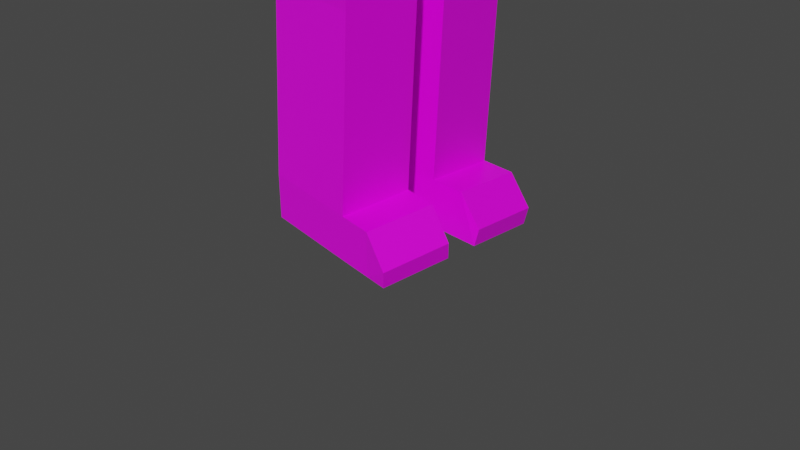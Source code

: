 # Source: Ludzik7-textured-1.blend  (saved by Blender 2.92.15; exported with 4.5.12 LTS)
import bpy
from mathutils import Matrix  # noqa: F401  (used for matrix-valued properties, if any)

bpy.ops.wm.read_factory_settings(use_empty=True)
scene = bpy.context.scene
scene.name = 'Scene'

# ---- collections
col_collection = bpy.data.collections.new('Collection'); scene.collection.children.link(col_collection)

# ---- images (referenced by path relative to the original .blend; pixels are not part of the script)
import os
ASSET_DIR = os.environ.get("B2B_ASSET_DIR", "")  # directory of the original .blend (textures are referenced by path, not embedded)
HERE = os.path.dirname(os.path.abspath(__file__))  # packed textures are extracted next to this script under _unpacked/

def load_image(name, relpath, width, height, colorspace="sRGB"):
    """Load a texture the original file referenced (path relative to the .blend, or extracted next to this script)."""
    p = next((c for c in (os.path.join(HERE, relpath), os.path.join(ASSET_DIR, relpath)) if relpath and os.path.exists(c)), "")
    if p:
        img = bpy.data.images.load(p, check_existing=True)
        img.name = name
    else:  # same state as the original file: an image datablock whose file is absent (Cycles renders it pink)
        img = bpy.data.images.new(name, width, height)
        img.source = "FILE"
        img.filepath = "//" + (relpath or name)
    img.colorspace_settings.name = colorspace
    return img
img_pallet_png = load_image('pallet.png', 'pallet.png', 1024, 1024, 'sRGB')

# ---- materials (node trees are filled in below, after node groups)
mat_material = bpy.data.materials.new('Material')
mat_material.alpha_threshold = 0.0
mat_material.use_transparent_shadow = False
mat_material.line_color = (0.0, 0.0, 0.0, 1.0)

# ---- material node trees
mat_material.use_nodes = True; mat_material.node_tree.nodes.clear()
_N = mat_material.node_tree.nodes; _L = mat_material.node_tree.links
n0 = _N.new('ShaderNodeOutputMaterial'); n0.name = 'Material Output'; n0.location = (300, 300)
n1 = _N.new('ShaderNodeBsdfPrincipled'); n1.name = 'Principled BSDF'; n1.location = (10, 300)
n1.distribution = 'GGX'
n1.subsurface_method = 'BURLEY'
n1.inputs[2].default_value = 0.4
n1.inputs[3].default_value = 1.45
n1.inputs[27].default_value = (0.0, 0.0, 0.0, 1.0)
n1.inputs[28].default_value = 1.0
n2 = _N.new('ShaderNodeTexImage'); n2.name = 'Image Texture'; n2.location = (-374, 174)
n2.image = img_pallet_png
n2.interpolation = 'Closest'
_L.new(n1.outputs[0], n0.inputs[0])
_L.new(n2.outputs[0], n1.inputs[0])
n0.is_active_output = True

# ---- world
world_world = bpy.data.worlds.new('World'); scene.world = world_world
world_world.use_nodes = True; world_world.node_tree.nodes.clear()
_N = world_world.node_tree.nodes; _L = world_world.node_tree.links
n0 = _N.new('ShaderNodeOutputWorld'); n0.name = 'World Output'; n0.location = (300, 300)
n1 = _N.new('ShaderNodeBackground'); n1.name = 'Background'; n1.location = (10, 300)
n1.inputs[0].default_value = (0.05088, 0.05088, 0.05088, 1.0)
_L.new(n1.outputs[0], n0.inputs[0])
n0.is_active_output = True
world_world.color = (0.05088, 0.05088, 0.05088)
world_world.use_sun_shadow = False
world_world.sun_shadow_jitter_overblur = 0.0

# ---- cameras
cam_camera = bpy.data.cameras.new('Camera')
cam_camera.clip_end = 100.0
cam_camera.ortho_scale = 7.314

# ---- meshes
me_cube = bpy.data.meshes.new('Cube')
me_cube.from_pydata([(1.0, 1.0, 1.0), (1.0, 1.0, -1.0), (1.15, 0.0, 1.0), (1.163, 0.0, -1.0), (-1.0, 1.0, 1.0), (-1.0, 1.0, -1.0), (-1.0, 0.0, 1.0), (-1.06, 0.0, -1.0), (-0.8004, 0.1215, -1.315), (-0.7016, 0.0, -1.238), (0.8902, 0.1215, -1.315), (1.0, 0.0, -1.258), (0.4981, 1.085, -1.502), (-0.5486, 1.015, -1.433), (0.5486, 0.2931, -1.46), (-0.4981, 0.2229, -1.391), (0.3857, 0.9806, -3.321), (-0.661, 0.9104, -3.252), (0.4362, 0.1889, -3.279), (-0.6105, 0.1187, -3.21), (0.3779, 0.9734, -3.448), (-0.6688, 0.9032, -3.379), (0.4284, 0.1816, -3.406), (-0.6183, 0.1115, -3.337), (0.3676, 0.9638, -3.615), (-0.6791, 0.8936, -3.546), (0.4181, 0.1721, -3.573), (-0.6286, 0.1019, -3.504), (0.2595, 0.9647, -5.572), (-0.7872, 0.8946, -5.503), (0.31, 0.173, -5.529), (-0.7366, 0.1028, -5.461), (0.2294, 0.9368, -6.06), (-0.8173, 0.8666, -5.991), (0.2799, 0.145, -6.017), (-0.7668, 0.07488, -5.949), (0.6655, 0.1944, -5.553), (0.615, 0.9862, -5.595), (0.6353, 0.1665, -6.041), (0.5848, 0.9582, -6.083), (0.9031, 0.2088, -5.877), (0.8525, 1.0, -5.919), (0.8729, 0.1808, -6.056), (0.8224, 0.9725, -6.098), (1.0, 0.0, 1.824), (-1.0, 0.0, 1.824), (0.5453, 1.22, 2.067), (-0.5453, 1.373, 2.067), (-0.4246, 1.433, 1.0), (0.4246, 1.433, 1.0), (-0.4246, 1.433, 1.824), (0.4246, 1.433, 1.824), (-0.4246, 3.695, 1.0), (0.4246, 3.695, 1.0), (-0.4246, 3.695, 1.824), (0.4246, 3.695, 1.824), (-0.4246, 4.016, 1.0), (0.4246, 4.016, 1.0), (-0.4246, 4.016, 1.824), (0.4246, 4.016, 1.824), (-0.4246, 4.331, 1.0), (0.4246, 4.331, 1.0), (-0.4246, 4.331, 1.824), (0.4246, 4.331, 1.824), (-0.4246, 6.359, 1.0), (0.4246, 6.359, 1.0), (-0.4246, 6.359, 1.824), (0.4246, 6.359, 1.824), (-0.4886, 6.514, 0.9378), (0.4886, 6.514, 0.9378), (-0.4886, 6.514, 1.886), (0.4886, 6.514, 1.886), (-0.4886, 8.032, 0.9378), (0.4886, 8.032, 0.9378), (-0.4886, 8.032, 1.886), (0.4886, 8.032, 1.886), (-0.2624, 8.155, 1.157), (0.2624, 8.155, 1.157), (-0.2624, 8.155, 1.667), (0.2624, 8.155, 1.667), (0.3974, 0.0, 2.31), (-0.3974, 0.0, 2.31), (0.3974, 0.8464, 2.31), (-0.3974, 1.0, 2.31), (0.3974, 0.0, 2.753), (-0.3974, 0.0, 2.753), (0.3974, 0.8464, 2.753), (-0.3974, 1.0, 2.753), (1.681, 0.0, 3.756), (-1.681, 0.0, 3.756), (1.444, 2.335, 3.756), (-1.681, 3.05, 3.756), (2.328, 0.0, 8.041), (-2.884, 0.0, 8.041), (2.09, 2.65, 8.041), (-2.124, 3.615, 8.041), (1.081, 0.0, 9.225), (-1.081, 0.0, 9.225), (0.8441, 2.044, 9.225), (-1.081, 2.527, 9.225), (2.09, 2.65, 4.688), (2.328, 0.0, 4.688), (-2.884, 0.0, 4.688), (-2.124, 3.615, 4.688), (0.7444, 2.715, 7.278), (-0.7444, 3.615, 7.278), (0.7444, 2.715, 5.452), (-0.7444, 3.615, 5.452), (0.4773, 5.07, 6.858), (1.281, 4.171, 6.858), (1.281, 4.171, 5.872), (0.4773, 5.07, 5.872), (2.328, 0.0, 8.041), (2.09, 2.65, 8.041), (2.09, 2.65, 4.688), (2.328, 0.0, 4.688), (-0.1387, 0.4787, 7.278), (-0.1387, 2.237, 7.278), (-0.1387, 2.237, 6.137), (-0.1387, 0.4787, 6.137), (2.717, 0.4787, 7.278), (2.717, 2.237, 7.278), (2.717, 2.237, 6.137), (2.717, 0.4787, 6.137), (-0.4886, 7.273, 1.886), (-0.4886, 7.273, 0.9378), (0.4886, 7.273, 0.9378), (0.4886, 7.273, 1.886), (-0.2551, 6.696, 1.99), (0.2551, 6.696, 1.99), (0.2551, 7.092, 1.99), (-0.2551, 7.092, 1.99), (-0.2551, 6.696, 2.493), (0.2551, 6.696, 2.493), (0.2551, 7.092, 2.493), (-0.2551, 7.092, 2.493), (-0.1435, 6.782, 2.633), (0.1435, 6.782, 2.633), (0.1435, 7.005, 2.633), (-0.1435, 7.005, 2.633), (-1.247, 0.3751, -1.186), (-1.307, 0.0, -1.186), (-1.048, 0.2914, -1.5), (-1.247, 0.0, -1.752), (-2.019, 0.6426, -1.575), (-2.08, 0.0, -1.618), (-1.82, 0.5589, -1.89), (-2.019, 0.0, -2.142), (-2.11, 0.6644, -1.626), (-2.169, 0.0, -1.617), (-1.962, 0.5808, -1.968), (-2.15, 0.0, -2.189), (-2.191, 0.6838, -1.659), (-2.247, 0.0, -1.639), (-2.113, 0.6001, -2.024), (-2.28, 0.0, -2.21), (-3.257, 0.8583, -1.76), (-3.313, 0.0, -1.739), (-3.179, 0.7747, -2.124), (-3.346, 0.0, -2.311), (1.158, 1.046, 4.501), (1.006, 1.45, 4.513), (1.949, 1.47, 4.518), (2.1, 1.02, 4.525), (1.788, 1.354, 3.12), (1.82, 1.167, 3.108), (2.017, 1.156, 3.132), (1.985, 1.364, 3.125), (-0.1387, 1.358, 7.278), (-0.1387, 1.358, 6.137), (2.717, 1.358, 7.278), (2.717, 1.358, 6.137), (-1.731, 0.0, 8.799), (-1.457, 2.919, 8.799), (1.53, 0.0, 8.799), (1.293, 2.262, 8.799), (-1.813, 3.291, 8.394), (1.719, 2.469, 8.394), (-2.347, 0.0, 8.394), (1.956, 0.0, 8.394), (-2.415, 0.008863, 8.48), (-1.799, 0.008863, 8.884), (2.031, 0.007482, 8.474), (1.605, 0.007482, 8.879), (1.343, 2.319, 8.878), (-1.483, 2.978, 8.887), (-1.848, 3.342, 8.485), (1.777, 2.515, 8.476)], [], [(6, 2, 44, 45), (3, 2, 6, 7), (7, 6, 4, 5), (3, 7, 9, 11), (1, 0, 2, 3), (5, 4, 0, 1), (8, 10, 11, 9), (7, 5, 140, 141), (1, 3, 11, 10), (1, 10, 14, 12), (15, 13, 17, 19), (10, 8, 15, 14), (8, 5, 13, 15), (5, 1, 12, 13), (19, 17, 21, 23), (13, 12, 16, 17), (12, 14, 18, 16), (14, 15, 19, 18), (20, 22, 26, 24), (17, 16, 20, 21), (16, 18, 22, 20), (18, 19, 23, 22), (27, 25, 29, 31), (22, 23, 27, 26), (23, 21, 25, 27), (21, 20, 24, 25), (29, 28, 32, 33), (25, 24, 28, 29), (24, 26, 30, 28), (26, 27, 31, 30), (33, 32, 34, 35), (34, 32, 39, 38), (30, 31, 35, 34), (31, 29, 33, 35), (39, 37, 41, 43), (28, 30, 36, 37), (30, 34, 38, 36), (32, 28, 37, 39), (41, 40, 42, 43), (37, 36, 40, 41), (36, 38, 42, 40), (38, 39, 43, 42), (44, 46, 82, 80), (4, 6, 45, 47), (2, 0, 46, 44), (4, 47, 50, 48), (48, 50, 54, 52), (46, 0, 49, 51), (0, 4, 48, 49), (47, 46, 51, 50), (55, 53, 57, 59), (49, 48, 52, 53), (51, 49, 53, 55), (50, 51, 55, 54), (56, 58, 62, 60), (54, 55, 59, 58), (52, 54, 58, 56), (53, 52, 56, 57), (60, 62, 66, 64), (57, 56, 60, 61), (59, 57, 61, 63), (58, 59, 63, 62), (67, 65, 69, 71), (61, 60, 64, 65), (63, 61, 65, 67), (62, 63, 67, 66), (125, 124, 74, 72), (66, 67, 71, 70), (64, 66, 70, 68), (65, 64, 68, 69), (73, 72, 76, 77), (126, 125, 72, 73), (127, 126, 73, 75), (124, 127, 75, 74), (77, 76, 78, 79), (75, 73, 77, 79), (74, 75, 79, 78), (72, 74, 78, 76), (83, 81, 85, 87), (47, 45, 81, 83), (45, 44, 80, 81), (46, 47, 83, 82), (86, 87, 91, 90), (81, 80, 84, 85), (82, 83, 87, 86), (80, 82, 86, 84), (101, 100, 94, 92), (84, 86, 90, 88), (87, 85, 89, 91), (85, 84, 88, 89), (173, 172, 97, 99), (103, 102, 93, 95), (102, 101, 92, 93), (100, 103, 95, 94), (98, 99, 97, 96), (172, 174, 96, 97), (175, 173, 99, 98), (174, 175, 98, 96), (90, 91, 103, 100), (89, 88, 101, 102), (91, 89, 102, 103), (88, 90, 100, 101), (106, 104, 105, 107), (110, 111, 108, 109), (107, 105, 108, 111), (105, 104, 109, 108), (106, 107, 111, 110), (104, 106, 110, 109), (115, 114, 113, 112), (169, 168, 117, 118), (171, 122, 121, 170), (116, 119, 123, 120), (168, 116, 120, 170), (169, 118, 122, 171), (118, 117, 121, 122), (71, 127, 130, 129), (71, 69, 126, 127), (69, 68, 125, 126), (68, 70, 124, 125), (131, 128, 132, 135), (127, 124, 131, 130), (70, 71, 129, 128), (124, 70, 128, 131), (135, 132, 136, 139), (128, 129, 133, 132), (130, 131, 135, 134), (129, 130, 134, 133), (136, 137, 138, 139), (132, 133, 137, 136), (134, 135, 139, 138), (133, 134, 138, 137), (143, 141, 145, 147), (5, 8, 142, 140), (9, 7, 141, 143), (8, 9, 143, 142), (145, 144, 148, 149), (141, 140, 144, 145), (140, 142, 146, 144), (142, 143, 147, 146), (148, 150, 154, 152), (144, 146, 150, 148), (146, 147, 151, 150), (147, 145, 149, 151), (155, 153, 157, 159), (150, 151, 155, 154), (151, 149, 153, 155), (149, 148, 152, 153), (157, 156, 158, 159), (153, 152, 156, 157), (152, 154, 158, 156), (154, 155, 159, 158), (160, 163, 162, 161), (165, 164, 167, 166), (163, 160, 165, 166), (161, 162, 167, 164), (160, 161, 164, 165), (162, 163, 166, 167), (119, 169, 171, 123), (117, 168, 170, 121), (123, 171, 170, 120), (119, 116, 168, 169), (176, 178, 180, 186), (177, 176, 186, 187), (178, 179, 174, 172), (173, 175, 184, 185), (95, 93, 178, 176), (93, 92, 179, 178), (94, 95, 176, 177), (92, 94, 177, 179), (182, 187, 184, 183), (187, 186, 185, 184), (186, 180, 181, 185), (179, 177, 187, 182), (175, 174, 183, 184), (174, 179, 182, 183), (178, 172, 181, 180), (172, 173, 185, 181)])
_uv = me_cube.uv_layers.new(name='UVMap')
_uv.uv.foreach_set('vector', [0.5043, 0.5, 0.5043, 0.5, 0.5043, 0.5, 0.5043, 0.5, 0.5043, 0.5, 0.5043, 0.5, 0.5043, 0.5, 0.5043, 0.5, 0.5043, 0.5, 0.5043, 0.5, 0.5043, 0.5, 0.5043, 0.5, 0.3288, 0.5, 0.3288, 0.5, 0.3288, 0.5, 0.3288, 0.5, 0.5043, 0.5, 0.5043, 0.5, 0.5043, 0.5, 0.5043, 0.5, 0.5043, 0.5, 0.5043, 0.5, 0.5043, 0.5, 0.5043, 0.5, 0.3288, 0.5, 0.3288, 0.5, 0.3288, 0.5, 0.3288, 0.5, 0.3288, 0.5, 0.3288, 0.5, 0.3288, 0.5, 0.3288, 0.5, 0.3288, 0.5, 0.3288, 0.5, 0.3288, 0.5, 0.3288, 0.5, 0.3288, 0.5, 0.3288, 0.5, 0.3288, 0.5, 0.3288, 0.5, 0.3288, 0.5, 0.3288, 0.5, 0.3288, 0.5, 0.3288, 0.5, 0.3288, 0.5, 0.3288, 0.5, 0.3288, 0.5, 0.3288, 0.5, 0.3288, 0.5, 0.3288, 0.5, 0.3288, 0.5, 0.3288, 0.5, 0.3288, 0.5, 0.3288, 0.5, 0.3288, 0.5, 0.3288, 0.5, 0.3288, 0.5, 0.3288, 0.5, 0.3288, 0.5, 0.3288, 0.5, 0.3288, 0.5, 0.3288, 0.5, 0.3288, 0.5, 0.3288, 0.5, 0.3288, 0.5, 0.3288, 0.5, 0.3288, 0.5, 0.3288, 0.5, 0.3288, 0.5, 0.3288, 0.5, 0.3288, 0.5, 0.3288, 0.5, 0.3288, 0.5, 0.3288, 0.5, 0.3288, 0.5, 0.3288, 0.5, 0.3288, 0.5, 0.3288, 0.5, 0.3288, 0.5, 0.3288, 0.5, 0.3288, 0.5, 0.3288, 0.5, 0.3288, 0.5, 0.3288, 0.5, 0.3288, 0.5, 0.3288, 0.5, 0.3288, 0.5, 0.3288, 0.5, 0.3288, 0.5, 0.3288, 0.5, 0.3288, 0.5, 0.3288, 0.5, 0.3288, 0.5, 0.3288, 0.5, 0.3288, 0.5, 0.3288, 0.5, 0.3288, 0.5, 0.3288, 0.5, 0.3288, 0.5, 0.3288, 0.5, 0.3288, 0.5, 0.3288, 0.5, 0.3288, 0.5, 0.3288, 0.5, 0.2225, 0.5, 0.2225, 0.5, 0.2225, 0.5, 0.2225, 0.5, 0.3288, 0.5, 0.3288, 0.5, 0.3288, 0.5, 0.3288, 0.5, 0.3288, 0.5, 0.3288, 0.5, 0.3288, 0.5, 0.3288, 0.5, 0.3288, 0.5, 0.3288, 0.5, 0.3288, 0.5, 0.3288, 0.5, 0.3288, 0.5, 0.3288, 0.5, 0.3288, 0.5, 0.3288, 0.5, 0.2225, 0.5, 0.2225, 0.5, 0.2225, 0.5, 0.2225, 0.5, 0.2225, 0.5, 0.2225, 0.5, 0.2225, 0.5, 0.2225, 0.5, 0.2225, 0.5, 0.2225, 0.5, 0.2225, 0.5, 0.2225, 0.5, 0.2225, 0.5, 0.2225, 0.5, 0.2225, 0.5, 0.2225, 0.5, 0.2225, 0.5, 0.2225, 0.5, 0.2225, 0.5, 0.2225, 0.5, 0.2225, 0.5, 0.2225, 0.5, 0.2225, 0.5, 0.2225, 0.5, 0.2225, 0.5, 0.2225, 0.5, 0.2225, 0.5, 0.2225, 0.5, 0.2225, 0.5, 0.2225, 0.5, 0.2225, 0.5, 0.2225, 0.5, 0.2225, 0.5, 0.2225, 0.5, 0.2225, 0.5, 0.2225, 0.5, 0.2225, 0.5, 0.2225, 0.5, 0.2225, 0.5, 0.2225, 0.5, 0.2225, 0.5, 0.2225, 0.5, 0.2225, 0.5, 0.2225, 0.5, 0.5043, 0.5, 0.5043, 0.5, 0.5043, 0.5, 0.5043, 0.5, 0.5043, 0.5, 0.5043, 0.5, 0.5043, 0.5, 0.5043, 0.5, 0.5043, 0.5, 0.5043, 0.5, 0.5043, 0.5, 0.5043, 0.5, 0.5043, 0.5, 0.5043, 0.5, 0.5043, 0.5, 0.5043, 0.5, 0.5043, 0.5, 0.5043, 0.5, 0.5043, 0.5, 0.5043, 0.5, 0.5043, 0.5, 0.5043, 0.5, 0.5043, 0.5, 0.5043, 0.5, 0.5043, 0.5, 0.5043, 0.5, 0.5043, 0.5, 0.5043, 0.5, 0.5043, 0.5, 0.5043, 0.5, 0.5043, 0.5, 0.5043, 0.5, 0.5043, 0.5, 0.5043, 0.5, 0.5043, 0.5, 0.5043, 0.5, 0.5043, 0.5, 0.5043, 0.5, 0.5043, 0.5, 0.5043, 0.5, 0.5043, 0.5, 0.5043, 0.5, 0.5043, 0.5, 0.5043, 0.5, 0.5043, 0.5, 0.5043, 0.5, 0.5043, 0.5, 0.5043, 0.5, 0.6712, 0.5, 0.6712, 0.5, 0.6712, 0.5, 0.6712, 0.5, 0.5043, 0.5, 0.5043, 0.5, 0.5043, 0.5, 0.5043, 0.5, 0.5043, 0.5, 0.5043, 0.5, 0.5043, 0.5, 0.5043, 0.5, 0.5043, 0.5, 0.5043, 0.5, 0.5043, 0.5, 0.5043, 0.5, 0.6712, 0.5, 0.6712, 0.5, 0.6712, 0.5, 0.6712, 0.5, 0.6712, 0.5, 0.6712, 0.5, 0.6712, 0.5, 0.6712, 0.5, 0.6712, 0.5, 0.6712, 0.5, 0.6712, 0.5, 0.6712, 0.5, 0.6712, 0.5, 0.6712, 0.5, 0.6712, 0.5, 0.6712, 0.5, 0.6712, 0.5, 0.6712, 0.5, 0.6712, 0.5, 0.6712, 0.5, 0.6712, 0.5, 0.6712, 0.5, 0.6712, 0.5, 0.6712, 0.5, 0.6712, 0.5, 0.6712, 0.5, 0.6712, 0.5, 0.6712, 0.5, 0.6712, 0.5, 0.6712, 0.5, 0.6712, 0.5, 0.6712, 0.5, 0.6712, 0.5, 0.6712, 0.5, 0.6712, 0.5, 0.6712, 0.5, 0.6712, 0.5, 0.6712, 0.5, 0.6712, 0.5, 0.6712, 0.5, 0.6712, 0.5, 0.6712, 0.5, 0.6712, 0.5, 0.6712, 0.5, 0.6712, 0.5, 0.6712, 0.5, 0.6712, 0.5, 0.6712, 0.5, 0.6712, 0.5, 0.6712, 0.5, 0.6712, 0.5, 0.6712, 0.5, 0.6712, 0.5, 0.6712, 0.5, 0.6712, 0.5, 0.6712, 0.5, 0.6712, 0.5, 0.6712, 0.5, 0.6712, 0.5, 0.6712, 0.5, 0.6712, 0.5, 0.6712, 0.5, 0.6712, 0.5, 0.6712, 0.5, 0.6712, 0.5, 0.6712, 0.5, 0.6712, 0.5, 0.6712, 0.5, 0.6712, 0.5, 0.6712, 0.5, 0.6712, 0.5, 0.6712, 0.5, 0.6712, 0.5, 0.6712, 0.5, 0.6712, 0.5, 0.6712, 0.5, 0.6712, 0.5, 0.6712, 0.5, 0.6712, 0.5, 0.6712, 0.5, 0.5043, 0.5, 0.5043, 0.5, 0.5043, 0.5, 0.5043, 0.5, 0.5043, 0.5, 0.5043, 0.5, 0.5043, 0.5, 0.5043, 0.5, 0.5043, 0.5, 0.5043, 0.5, 0.5043, 0.5, 0.5043, 0.5, 0.5043, 0.5, 0.5043, 0.5, 0.5043, 0.5, 0.5043, 0.5, 0.6712, 0.5, 0.6712, 0.5, 0.6712, 0.5, 0.6712, 0.5, 0.5043, 0.5, 0.5043, 0.5, 0.5043, 0.5, 0.5043, 0.5, 0.5043, 0.5, 0.5043, 0.5, 0.5043, 0.5, 0.5043, 0.5, 0.5043, 0.5, 0.5043, 0.5, 0.5043, 0.5, 0.5043, 0.5, 0.6712, 0.5, 0.6712, 0.5, 0.6712, 0.5, 0.6712, 0.5, 0.6712, 0.5, 0.6712, 0.5, 0.6712, 0.5, 0.6712, 0.5, 0.6712, 0.5, 0.6712, 0.5, 0.6712, 0.5, 0.6712, 0.5, 0.6712, 0.5, 0.6712, 0.5, 0.6712, 0.5, 0.6712, 0.5, 0.6712, 0.5, 0.6712, 0.5, 0.6712, 0.5, 0.6712, 0.5, 0.6712, 0.5, 0.6712, 0.5, 0.6712, 0.5, 0.6712, 0.5, 0.6712, 0.5, 0.6712, 0.5, 0.6712, 0.5, 0.6712, 0.5, 0.6712, 0.5, 0.6712, 0.5, 0.6712, 0.5, 0.6712, 0.5, 0.6712, 0.5, 0.6712, 0.5, 0.6712, 0.5, 0.6712, 0.5, 0.6712, 0.5, 0.6712, 0.5, 0.6712, 0.5, 0.6712, 0.5, 0.6712, 0.5, 0.6712, 0.5, 0.6712, 0.5, 0.6712, 0.5, 0.6712, 0.5, 0.6712, 0.5, 0.6712, 0.5, 0.6712, 0.5, 0.6712, 0.5, 0.6712, 0.5, 0.6712, 0.5, 0.6712, 0.5, 0.6712, 0.5, 0.6712, 0.5, 0.6712, 0.5, 0.6712, 0.5, 0.6712, 0.5, 0.6712, 0.5, 0.6712, 0.5, 0.6712, 0.5, 0.6712, 0.5, 0.6712, 0.5, 0.6712, 0.5, 0.6712, 0.5, 0.6712, 0.5, 0.6712, 0.5, 0.6712, 0.5, 0.6712, 0.5, 0.6712, 0.5, 0.6712, 0.5, 0.6712, 0.5, 0.6712, 0.5, 0.6712, 0.5, 0.6712, 0.5, 0.6712, 0.5, 0.6712, 0.5, 0.6712, 0.5, 0.6712, 0.5, 0.6712, 0.5, 0.6712, 0.5, 0.6712, 0.5, 0.6712, 0.5, 0.6712, 0.5, 0.6712, 0.5, 0.6712, 0.5, 0.6712, 0.5, 0.6712, 0.5, 0.6712, 0.5, 0.6712, 0.5, 0.6712, 0.5, 0.6712, 0.5, 0.6712, 0.5, 0.6712, 0.5, 0.6712, 0.5, 0.6712, 0.5, 0.6712, 0.5, 0.02093, 0.5, 0.02093, 0.5, 0.02093, 0.5, 0.02093, 0.5, 0.0166, 0.5, 0.0166, 0.5, 0.0166, 0.5, 0.0166, 0.5, 0.0166, 0.5, 0.0166, 0.5, 0.0166, 0.5, 0.0166, 0.5, 0.0166, 0.5, 0.0166, 0.5, 0.0166, 0.5, 0.0166, 0.5, 0.0166, 0.5, 0.0166, 0.5, 0.0166, 0.5, 0.0166, 0.5, 0.6712, 0.5, 0.6712, 0.5, 0.6712, 0.5, 0.6712, 0.5, 0.6712, 0.5, 0.6712, 0.5, 0.6712, 0.5, 0.6712, 0.5, 0.6712, 0.5, 0.6712, 0.5, 0.6712, 0.5, 0.6712, 0.5, 0.6712, 0.5, 0.6712, 0.5, 0.6712, 0.5, 0.6712, 0.5, 0.6712, 0.5, 0.6712, 0.5, 0.6712, 0.5, 0.6712, 0.5, 0.6712, 0.5, 0.6712, 0.5, 0.6712, 0.5, 0.6712, 0.5, 0.6712, 0.5, 0.6712, 0.5, 0.6712, 0.5, 0.6712, 0.5, 0.6712, 0.5, 0.6712, 0.5, 0.6712, 0.5, 0.6712, 0.5, 0.6712, 0.5, 0.6712, 0.5, 0.6712, 0.5, 0.6712, 0.5, 0.6712, 0.5, 0.6712, 0.5, 0.6712, 0.5, 0.6712, 0.5, 0.6712, 0.5, 0.6712, 0.5, 0.6712, 0.5, 0.6712, 0.5, 0.6712, 0.5, 0.6712, 0.5, 0.6712, 0.5, 0.6712, 0.5, 0.6712, 0.5, 0.6712, 0.5, 0.6712, 0.5, 0.6712, 0.5, 0.6712, 0.5, 0.6712, 0.5, 0.6712, 0.5, 0.6712, 0.5, 0.6712, 0.5, 0.6712, 0.5, 0.6712, 0.5, 0.6712, 0.5, 0.6712, 0.5, 0.6712, 0.5, 0.6712, 0.5, 0.6712, 0.5, 0.3288, 0.5, 0.3288, 0.5, 0.3288, 0.5, 0.3288, 0.5, 0.3288, 0.5, 0.3288, 0.5, 0.3288, 0.5, 0.3288, 0.5, 0.3288, 0.5, 0.3288, 0.5, 0.3288, 0.5, 0.3288, 0.5, 0.3288, 0.5, 0.3288, 0.5, 0.3288, 0.5, 0.3288, 0.5, 0.3288, 0.5, 0.3288, 0.5, 0.3288, 0.5, 0.3288, 0.5, 0.3288, 0.5, 0.3288, 0.5, 0.3288, 0.5, 0.3288, 0.5, 0.3288, 0.5, 0.3288, 0.5, 0.3288, 0.5, 0.3288, 0.5, 0.3288, 0.5, 0.3288, 0.5, 0.3288, 0.5, 0.3288, 0.5, 0.3288, 0.5, 0.3288, 0.5, 0.3288, 0.5, 0.3288, 0.5, 0.3288, 0.5, 0.3288, 0.5, 0.3288, 0.5, 0.3288, 0.5, 0.3288, 0.5, 0.3288, 0.5, 0.3288, 0.5, 0.3288, 0.5, 0.3288, 0.5, 0.3288, 0.5, 0.3288, 0.5, 0.3288, 0.5, 0.3288, 0.5, 0.3288, 0.5, 0.3288, 0.5, 0.3288, 0.5, 0.3288, 0.5, 0.3288, 0.5, 0.3288, 0.5, 0.3288, 0.5, 0.3288, 0.5, 0.3288, 0.5, 0.3288, 0.5, 0.3288, 0.5, 0.3288, 0.5, 0.3288, 0.5, 0.3288, 0.5, 0.3288, 0.5, 0.3288, 0.5, 0.3288, 0.5, 0.3288, 0.5, 0.3288, 0.5, 0.3288, 0.5, 0.3288, 0.5, 0.3288, 0.5, 0.3288, 0.5, 0.3288, 0.5, 0.3288, 0.5, 0.3288, 0.5, 0.3288, 0.5, 0.3288, 0.5, 0.3288, 0.5, 0.3288, 0.5, 0.3288, 0.5, 0.6712, 0.5, 0.6712, 0.5, 0.6712, 0.5, 0.6712, 0.5, 0.0231, 0.5, 0.0231, 0.5, 0.0231, 0.5, 0.0231, 0.5, 0.0231, 0.5, 0.0231, 0.5, 0.0231, 0.5, 0.0231, 0.5, 0.0231, 0.5, 0.0231, 0.5, 0.0231, 0.5, 0.0231, 0.5, 0.0231, 0.5, 0.0231, 0.5, 0.0231, 0.5, 0.0231, 0.5, 0.0231, 0.5, 0.0231, 0.5, 0.0231, 0.5, 0.0231, 0.5, 0.0166, 0.5, 0.0166, 0.5, 0.0166, 0.5, 0.0166, 0.5, 0.0166, 0.5, 0.0166, 0.5, 0.0166, 0.5, 0.0166, 0.5, 0.2312, 0.5, 0.2312, 0.5, 0.2312, 0.5, 0.2312, 0.5, 0.6712, 0.5, 0.6712, 0.5, 0.6712, 0.5, 0.6712, 0.5, 0.5043, 0.5, 0.5043, 0.5, 0.5043, 0.5, 0.5043, 0.5, 0.5043, 0.5, 0.5043, 0.5, 0.5043, 0.5, 0.5043, 0.5, 0.6712, 0.5, 0.6712, 0.5, 0.6712, 0.5, 0.6712, 0.5, 0.5043, 0.5, 0.5043, 0.5, 0.5043, 0.5, 0.5043, 0.5, 0.6712, 0.5, 0.6712, 0.5, 0.6712, 0.5, 0.6712, 0.5, 0.6712, 0.5, 0.6712, 0.5, 0.6712, 0.5, 0.6712, 0.5, 0.6712, 0.5, 0.6712, 0.5, 0.6712, 0.5, 0.6712, 0.5, 0.6712, 0.5, 0.6712, 0.5, 0.6712, 0.5, 0.6712, 0.5, 0.5043, 0.5, 0.5043, 0.5, 0.5043, 0.5, 0.5043, 0.5, 0.5043, 0.5, 0.5043, 0.5, 0.5043, 0.5, 0.5043, 0.5, 0.5043, 0.5, 0.5043, 0.5, 0.5043, 0.5, 0.5043, 0.5, 0.5043, 0.5, 0.5043, 0.5, 0.5043, 0.5, 0.5043, 0.5, 0.5043, 0.5, 0.5043, 0.5, 0.5043, 0.5, 0.5043, 0.5, 0.6712, 0.5, 0.6712, 0.5, 0.6712, 0.5, 0.6712, 0.5, 0.6712, 0.5, 0.6712, 0.5, 0.6712, 0.5, 0.6712, 0.5, 0.5043, 0.5, 0.5043, 0.5, 0.5043, 0.5, 0.5043, 0.5])
me_cube.materials.append(mat_material)
me_cube.use_remesh_preserve_volume = False
me_cube.use_remesh_preserve_attributes = False
me_cube.use_mirror_vertex_groups = False
me_cube.update()

# ---- objects
ob_cube = bpy.data.objects.new('Cube', me_cube)
ob_camera = bpy.data.objects.new('Camera', cam_camera)

# ---- transforms, parenting, visibility, modifiers, constraints
ob_cube.location = (0.0, 0.0, 6.01)
ob_cube.lock_rotations_4d = False
ob_cube.empty_display_type = 'ARROWS'
ob_cube.lineart.crease_threshold = 0.0
_m = ob_cube.modifiers.new('Mirror', 'MIRROR')
_m.use_axis = (False, True, False)
ob_camera.location = (7.359, -6.926, 4.958)
ob_camera.rotation_euler = (1.109, 0.0, 0.8149)
ob_camera.lock_rotations_4d = False
ob_camera.empty_display_type = 'ARROWS'
ob_camera.color = (0.0, 0.0, 0.0, 0.0)
ob_camera.display_type = 'WIRE'
ob_camera.lineart.crease_threshold = 0.0

# ---- collection membership
col_collection.objects.link(ob_cube)
col_collection.objects.link(ob_camera)

# ---- scene / render settings (as saved in the file)
scene.camera = ob_camera
scene.frame_start = 1; scene.frame_end = 250; scene.frame_set(1)
scene.render.engine = 'BLENDER_EEVEE_NEXT'
scene.cycles.use_denoising = False
scene.cycles.samples = 128
scene.cycles.sampling_pattern = 'TABULATED_SOBOL'
scene.cycles.use_adaptive_sampling = False
scene.cycles.use_light_tree = False
scene.view_settings.view_transform = 'Filmic'
bpy.context.view_layer.update()

# ---- added for rendering (the .blend has no usable light): sun
light_auto_sun = bpy.data.lights.new('AutoSun', 'SUN')
light_auto_sun.energy = 3.0
light_auto_sun.angle = 0.0523599
ob_auto_sun = bpy.data.objects.new('AutoSun', light_auto_sun)
scene.collection.objects.link(ob_auto_sun)
ob_auto_sun.rotation_euler = (0.872665, 0.174533, 0.523599)
bpy.context.view_layer.update()
